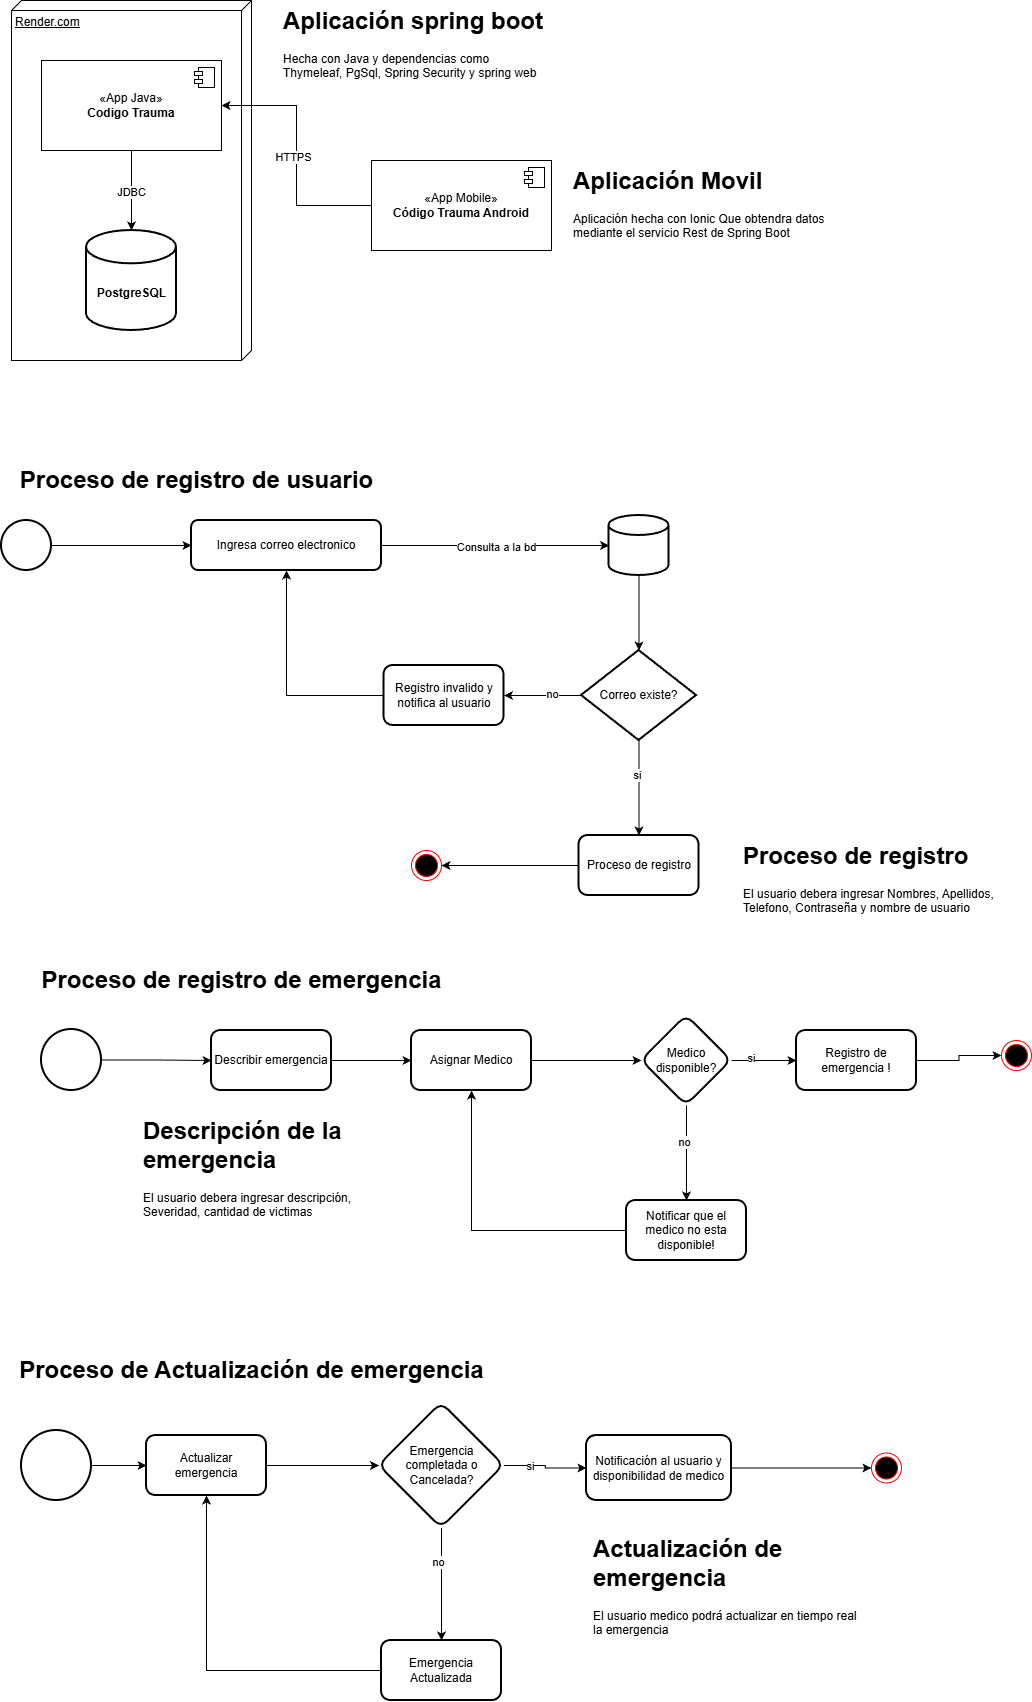

The diagram above was exported from draw.io. Its source (the exported page's mxGraphModel, read from the mxfile embedded in the PNG):
<mxGraphModel dx="1042" dy="567" grid="1" gridSize="10" guides="1" tooltips="1" connect="1" arrows="1" fold="1" page="1" pageScale="1" pageWidth="827" pageHeight="1169" math="0" shadow="0">
  <root>
    <mxCell id="0" />
    <mxCell id="1" parent="0" />
    <mxCell id="GIMH-uNRlHoq1V5H2GV_-1" value="Render.com" style="verticalAlign=top;align=left;spacingTop=8;spacingLeft=2;spacingRight=12;shape=cube;size=10;direction=south;fontStyle=4;html=1;whiteSpace=wrap;" vertex="1" parent="1">
      <mxGeometry x="40" y="40" width="240" height="360" as="geometry" />
    </mxCell>
    <mxCell id="GIMH-uNRlHoq1V5H2GV_-12" style="edgeStyle=orthogonalEdgeStyle;rounded=0;orthogonalLoop=1;jettySize=auto;html=1;" edge="1" parent="1" source="GIMH-uNRlHoq1V5H2GV_-3" target="GIMH-uNRlHoq1V5H2GV_-10">
      <mxGeometry relative="1" as="geometry" />
    </mxCell>
    <mxCell id="GIMH-uNRlHoq1V5H2GV_-13" value="JDBC" style="edgeLabel;html=1;align=center;verticalAlign=middle;resizable=0;points=[];" vertex="1" connectable="0" parent="GIMH-uNRlHoq1V5H2GV_-12">
      <mxGeometry x="0.03" y="-1" relative="1" as="geometry">
        <mxPoint as="offset" />
      </mxGeometry>
    </mxCell>
    <mxCell id="GIMH-uNRlHoq1V5H2GV_-3" value="«App Java»&lt;br&gt;&lt;b&gt;Codigo Trauma&lt;/b&gt;" style="html=1;dropTarget=0;whiteSpace=wrap;" vertex="1" parent="1">
      <mxGeometry x="70" y="100" width="180" height="90" as="geometry" />
    </mxCell>
    <mxCell id="GIMH-uNRlHoq1V5H2GV_-4" value="" style="shape=module;jettyWidth=8;jettyHeight=4;" vertex="1" parent="GIMH-uNRlHoq1V5H2GV_-3">
      <mxGeometry x="1" width="20" height="20" relative="1" as="geometry">
        <mxPoint x="-27" y="7" as="offset" />
      </mxGeometry>
    </mxCell>
    <mxCell id="GIMH-uNRlHoq1V5H2GV_-5" value="&lt;h1 style=&quot;margin-top: 0px;&quot;&gt;Aplicación spring boot&lt;/h1&gt;&lt;p&gt;Hecha con Java y dependencias como Thymeleaf, PgSql, Spring Security y spring web&lt;/p&gt;" style="text;html=1;whiteSpace=wrap;overflow=hidden;rounded=0;" vertex="1" parent="1">
      <mxGeometry x="310" y="40" width="270" height="120" as="geometry" />
    </mxCell>
    <mxCell id="GIMH-uNRlHoq1V5H2GV_-10" value="" style="strokeWidth=2;html=1;shape=mxgraph.flowchart.database;whiteSpace=wrap;" vertex="1" parent="1">
      <mxGeometry x="115" y="270" width="90" height="100" as="geometry" />
    </mxCell>
    <mxCell id="GIMH-uNRlHoq1V5H2GV_-11" value="PostgreSQL" style="text;align=center;fontStyle=1;verticalAlign=middle;spacingLeft=3;spacingRight=3;strokeColor=none;rotatable=0;points=[[0,0.5],[1,0.5]];portConstraint=eastwest;html=1;" vertex="1" parent="1">
      <mxGeometry x="120" y="320" width="80" height="26" as="geometry" />
    </mxCell>
    <mxCell id="GIMH-uNRlHoq1V5H2GV_-16" style="edgeStyle=orthogonalEdgeStyle;rounded=0;orthogonalLoop=1;jettySize=auto;html=1;entryX=1;entryY=0.5;entryDx=0;entryDy=0;" edge="1" parent="1" source="GIMH-uNRlHoq1V5H2GV_-14" target="GIMH-uNRlHoq1V5H2GV_-3">
      <mxGeometry relative="1" as="geometry" />
    </mxCell>
    <mxCell id="GIMH-uNRlHoq1V5H2GV_-17" value="HTTPS" style="edgeLabel;html=1;align=center;verticalAlign=middle;resizable=0;points=[];" vertex="1" connectable="0" parent="GIMH-uNRlHoq1V5H2GV_-16">
      <mxGeometry x="-0.0096" y="4" relative="1" as="geometry">
        <mxPoint as="offset" />
      </mxGeometry>
    </mxCell>
    <mxCell id="GIMH-uNRlHoq1V5H2GV_-14" value="«App Mobile»&lt;br&gt;&lt;b&gt;Código Trauma Android&lt;/b&gt;" style="html=1;dropTarget=0;whiteSpace=wrap;" vertex="1" parent="1">
      <mxGeometry x="400" y="200" width="180" height="90" as="geometry" />
    </mxCell>
    <mxCell id="GIMH-uNRlHoq1V5H2GV_-15" value="" style="shape=module;jettyWidth=8;jettyHeight=4;" vertex="1" parent="GIMH-uNRlHoq1V5H2GV_-14">
      <mxGeometry x="1" width="20" height="20" relative="1" as="geometry">
        <mxPoint x="-27" y="7" as="offset" />
      </mxGeometry>
    </mxCell>
    <mxCell id="GIMH-uNRlHoq1V5H2GV_-18" value="&lt;h1 style=&quot;margin-top: 0px;&quot;&gt;Aplicación Movil&lt;/h1&gt;&lt;p&gt;Aplicación hecha con Ionic Que obtendra datos mediante el servicio Rest de Spring Boot&lt;/p&gt;" style="text;html=1;whiteSpace=wrap;overflow=hidden;rounded=0;" vertex="1" parent="1">
      <mxGeometry x="600" y="200" width="270" height="120" as="geometry" />
    </mxCell>
    <mxCell id="GIMH-uNRlHoq1V5H2GV_-22" style="edgeStyle=orthogonalEdgeStyle;rounded=0;orthogonalLoop=1;jettySize=auto;html=1;entryX=0;entryY=0.5;entryDx=0;entryDy=0;" edge="1" parent="1" source="GIMH-uNRlHoq1V5H2GV_-19" target="GIMH-uNRlHoq1V5H2GV_-21">
      <mxGeometry relative="1" as="geometry" />
    </mxCell>
    <mxCell id="GIMH-uNRlHoq1V5H2GV_-19" value="" style="strokeWidth=2;html=1;shape=mxgraph.flowchart.start_2;whiteSpace=wrap;" vertex="1" parent="1">
      <mxGeometry x="30" y="560" width="50" height="50" as="geometry" />
    </mxCell>
    <mxCell id="GIMH-uNRlHoq1V5H2GV_-20" value="Proceso de registro de usuario" style="text;strokeColor=none;fillColor=none;html=1;fontSize=24;fontStyle=1;verticalAlign=middle;align=center;" vertex="1" parent="1">
      <mxGeometry x="40" y="500" width="370" height="40" as="geometry" />
    </mxCell>
    <mxCell id="GIMH-uNRlHoq1V5H2GV_-25" style="edgeStyle=orthogonalEdgeStyle;rounded=0;orthogonalLoop=1;jettySize=auto;html=1;" edge="1" parent="1" source="GIMH-uNRlHoq1V5H2GV_-21" target="GIMH-uNRlHoq1V5H2GV_-24">
      <mxGeometry relative="1" as="geometry" />
    </mxCell>
    <mxCell id="GIMH-uNRlHoq1V5H2GV_-26" value="Consulta a la bd" style="edgeLabel;html=1;align=center;verticalAlign=middle;resizable=0;points=[];" vertex="1" connectable="0" parent="GIMH-uNRlHoq1V5H2GV_-25">
      <mxGeometry x="0.0057" y="-1" relative="1" as="geometry">
        <mxPoint as="offset" />
      </mxGeometry>
    </mxCell>
    <mxCell id="GIMH-uNRlHoq1V5H2GV_-21" value="Ingresa correo electronico" style="rounded=1;whiteSpace=wrap;html=1;absoluteArcSize=1;arcSize=14;strokeWidth=2;" vertex="1" parent="1">
      <mxGeometry x="220" y="560" width="190" height="50" as="geometry" />
    </mxCell>
    <mxCell id="GIMH-uNRlHoq1V5H2GV_-24" value="" style="strokeWidth=2;html=1;shape=mxgraph.flowchart.database;whiteSpace=wrap;" vertex="1" parent="1">
      <mxGeometry x="637.5" y="555" width="60" height="60" as="geometry" />
    </mxCell>
    <mxCell id="GIMH-uNRlHoq1V5H2GV_-30" value="" style="edgeStyle=orthogonalEdgeStyle;rounded=0;orthogonalLoop=1;jettySize=auto;html=1;" edge="1" parent="1" source="GIMH-uNRlHoq1V5H2GV_-27" target="GIMH-uNRlHoq1V5H2GV_-29">
      <mxGeometry relative="1" as="geometry" />
    </mxCell>
    <mxCell id="GIMH-uNRlHoq1V5H2GV_-31" value="no" style="edgeLabel;html=1;align=center;verticalAlign=middle;resizable=0;points=[];" vertex="1" connectable="0" parent="GIMH-uNRlHoq1V5H2GV_-30">
      <mxGeometry x="-0.2361" y="-2" relative="1" as="geometry">
        <mxPoint as="offset" />
      </mxGeometry>
    </mxCell>
    <mxCell id="GIMH-uNRlHoq1V5H2GV_-33" value="" style="edgeStyle=orthogonalEdgeStyle;rounded=0;orthogonalLoop=1;jettySize=auto;html=1;" edge="1" parent="1" source="GIMH-uNRlHoq1V5H2GV_-27" target="GIMH-uNRlHoq1V5H2GV_-32">
      <mxGeometry relative="1" as="geometry" />
    </mxCell>
    <mxCell id="GIMH-uNRlHoq1V5H2GV_-34" value="si" style="edgeLabel;html=1;align=center;verticalAlign=middle;resizable=0;points=[];" vertex="1" connectable="0" parent="GIMH-uNRlHoq1V5H2GV_-33">
      <mxGeometry x="-0.28" y="-2" relative="1" as="geometry">
        <mxPoint as="offset" />
      </mxGeometry>
    </mxCell>
    <mxCell id="GIMH-uNRlHoq1V5H2GV_-27" value="Correo existe?" style="strokeWidth=2;html=1;shape=mxgraph.flowchart.decision;whiteSpace=wrap;" vertex="1" parent="1">
      <mxGeometry x="610" y="690" width="115" height="90" as="geometry" />
    </mxCell>
    <mxCell id="GIMH-uNRlHoq1V5H2GV_-28" style="edgeStyle=orthogonalEdgeStyle;rounded=0;orthogonalLoop=1;jettySize=auto;html=1;entryX=0.5;entryY=0;entryDx=0;entryDy=0;entryPerimeter=0;" edge="1" parent="1" source="GIMH-uNRlHoq1V5H2GV_-24" target="GIMH-uNRlHoq1V5H2GV_-27">
      <mxGeometry relative="1" as="geometry" />
    </mxCell>
    <mxCell id="GIMH-uNRlHoq1V5H2GV_-54" style="edgeStyle=orthogonalEdgeStyle;rounded=0;orthogonalLoop=1;jettySize=auto;html=1;exitX=0;exitY=0.5;exitDx=0;exitDy=0;entryX=0.5;entryY=1;entryDx=0;entryDy=0;" edge="1" parent="1" source="GIMH-uNRlHoq1V5H2GV_-29" target="GIMH-uNRlHoq1V5H2GV_-21">
      <mxGeometry relative="1" as="geometry" />
    </mxCell>
    <mxCell id="GIMH-uNRlHoq1V5H2GV_-29" value="Registro invalido y notifica al usuario" style="rounded=1;whiteSpace=wrap;html=1;strokeWidth=2;" vertex="1" parent="1">
      <mxGeometry x="412.5" y="705" width="120" height="60" as="geometry" />
    </mxCell>
    <mxCell id="GIMH-uNRlHoq1V5H2GV_-55" style="edgeStyle=orthogonalEdgeStyle;rounded=0;orthogonalLoop=1;jettySize=auto;html=1;exitX=0;exitY=0.5;exitDx=0;exitDy=0;entryX=1;entryY=0.5;entryDx=0;entryDy=0;" edge="1" parent="1" source="GIMH-uNRlHoq1V5H2GV_-32" target="GIMH-uNRlHoq1V5H2GV_-53">
      <mxGeometry relative="1" as="geometry" />
    </mxCell>
    <mxCell id="GIMH-uNRlHoq1V5H2GV_-32" value="Proceso de registro" style="rounded=1;whiteSpace=wrap;html=1;strokeWidth=2;" vertex="1" parent="1">
      <mxGeometry x="607.5" y="875" width="120" height="60" as="geometry" />
    </mxCell>
    <mxCell id="GIMH-uNRlHoq1V5H2GV_-36" value="&lt;h1 style=&quot;margin-top: 0px;&quot;&gt;Proceso de registro&lt;/h1&gt;&lt;p&gt;El usuario debera ingresar Nombres, Apellidos, Telefono, Contraseña y nombre de usuario&lt;/p&gt;" style="text;html=1;whiteSpace=wrap;overflow=hidden;rounded=0;" vertex="1" parent="1">
      <mxGeometry x="770" y="875" width="270" height="120" as="geometry" />
    </mxCell>
    <mxCell id="GIMH-uNRlHoq1V5H2GV_-37" value="Proceso de registro de emergencia" style="text;strokeColor=none;fillColor=none;html=1;fontSize=24;fontStyle=1;verticalAlign=middle;align=center;" vertex="1" parent="1">
      <mxGeometry x="40" y="1000" width="460" height="40" as="geometry" />
    </mxCell>
    <mxCell id="GIMH-uNRlHoq1V5H2GV_-41" value="" style="edgeStyle=orthogonalEdgeStyle;rounded=0;orthogonalLoop=1;jettySize=auto;html=1;" edge="1" parent="1" source="GIMH-uNRlHoq1V5H2GV_-39" target="GIMH-uNRlHoq1V5H2GV_-40">
      <mxGeometry relative="1" as="geometry" />
    </mxCell>
    <mxCell id="GIMH-uNRlHoq1V5H2GV_-39" value="" style="strokeWidth=2;html=1;shape=mxgraph.flowchart.start_2;whiteSpace=wrap;" vertex="1" parent="1">
      <mxGeometry x="70" y="1069" width="60" height="61" as="geometry" />
    </mxCell>
    <mxCell id="GIMH-uNRlHoq1V5H2GV_-43" value="" style="edgeStyle=orthogonalEdgeStyle;rounded=0;orthogonalLoop=1;jettySize=auto;html=1;" edge="1" parent="1" source="GIMH-uNRlHoq1V5H2GV_-40" target="GIMH-uNRlHoq1V5H2GV_-42">
      <mxGeometry relative="1" as="geometry" />
    </mxCell>
    <mxCell id="GIMH-uNRlHoq1V5H2GV_-40" value="Describir emergencia" style="rounded=1;whiteSpace=wrap;html=1;strokeWidth=2;" vertex="1" parent="1">
      <mxGeometry x="240" y="1070" width="120" height="60" as="geometry" />
    </mxCell>
    <mxCell id="GIMH-uNRlHoq1V5H2GV_-45" value="" style="edgeStyle=orthogonalEdgeStyle;rounded=0;orthogonalLoop=1;jettySize=auto;html=1;" edge="1" parent="1" source="GIMH-uNRlHoq1V5H2GV_-42" target="GIMH-uNRlHoq1V5H2GV_-44">
      <mxGeometry relative="1" as="geometry" />
    </mxCell>
    <mxCell id="GIMH-uNRlHoq1V5H2GV_-42" value="Asignar Medico" style="whiteSpace=wrap;html=1;rounded=1;strokeWidth=2;" vertex="1" parent="1">
      <mxGeometry x="440" y="1070" width="120" height="60" as="geometry" />
    </mxCell>
    <mxCell id="GIMH-uNRlHoq1V5H2GV_-47" value="" style="edgeStyle=orthogonalEdgeStyle;rounded=0;orthogonalLoop=1;jettySize=auto;html=1;" edge="1" parent="1" source="GIMH-uNRlHoq1V5H2GV_-44" target="GIMH-uNRlHoq1V5H2GV_-46">
      <mxGeometry relative="1" as="geometry" />
    </mxCell>
    <mxCell id="GIMH-uNRlHoq1V5H2GV_-48" value="si" style="edgeLabel;html=1;align=center;verticalAlign=middle;resizable=0;points=[];" vertex="1" connectable="0" parent="GIMH-uNRlHoq1V5H2GV_-47">
      <mxGeometry x="-0.4031" y="3" relative="1" as="geometry">
        <mxPoint as="offset" />
      </mxGeometry>
    </mxCell>
    <mxCell id="GIMH-uNRlHoq1V5H2GV_-50" value="" style="edgeStyle=orthogonalEdgeStyle;rounded=0;orthogonalLoop=1;jettySize=auto;html=1;" edge="1" parent="1" source="GIMH-uNRlHoq1V5H2GV_-44" target="GIMH-uNRlHoq1V5H2GV_-49">
      <mxGeometry relative="1" as="geometry" />
    </mxCell>
    <mxCell id="GIMH-uNRlHoq1V5H2GV_-51" value="no" style="edgeLabel;html=1;align=center;verticalAlign=middle;resizable=0;points=[];" vertex="1" connectable="0" parent="GIMH-uNRlHoq1V5H2GV_-50">
      <mxGeometry x="-0.2379" y="-3" relative="1" as="geometry">
        <mxPoint as="offset" />
      </mxGeometry>
    </mxCell>
    <mxCell id="GIMH-uNRlHoq1V5H2GV_-44" value="Medico disponible?" style="rhombus;whiteSpace=wrap;html=1;rounded=1;strokeWidth=2;" vertex="1" parent="1">
      <mxGeometry x="670" y="1055" width="90" height="90" as="geometry" />
    </mxCell>
    <mxCell id="GIMH-uNRlHoq1V5H2GV_-57" style="edgeStyle=orthogonalEdgeStyle;rounded=0;orthogonalLoop=1;jettySize=auto;html=1;exitX=1;exitY=0.5;exitDx=0;exitDy=0;" edge="1" parent="1" source="GIMH-uNRlHoq1V5H2GV_-46" target="GIMH-uNRlHoq1V5H2GV_-56">
      <mxGeometry relative="1" as="geometry" />
    </mxCell>
    <mxCell id="GIMH-uNRlHoq1V5H2GV_-46" value="Registro de emergencia !" style="whiteSpace=wrap;html=1;rounded=1;strokeWidth=2;" vertex="1" parent="1">
      <mxGeometry x="825" y="1070" width="120" height="60" as="geometry" />
    </mxCell>
    <mxCell id="GIMH-uNRlHoq1V5H2GV_-52" style="edgeStyle=orthogonalEdgeStyle;rounded=0;orthogonalLoop=1;jettySize=auto;html=1;entryX=0.5;entryY=1;entryDx=0;entryDy=0;" edge="1" parent="1" source="GIMH-uNRlHoq1V5H2GV_-49" target="GIMH-uNRlHoq1V5H2GV_-42">
      <mxGeometry relative="1" as="geometry" />
    </mxCell>
    <mxCell id="GIMH-uNRlHoq1V5H2GV_-49" value="Notificar que el medico no esta disponible!" style="whiteSpace=wrap;html=1;rounded=1;strokeWidth=2;" vertex="1" parent="1">
      <mxGeometry x="655" y="1240" width="120" height="60" as="geometry" />
    </mxCell>
    <mxCell id="GIMH-uNRlHoq1V5H2GV_-53" value="" style="ellipse;html=1;shape=endState;fillColor=#000000;strokeColor=#ff0000;" vertex="1" parent="1">
      <mxGeometry x="440" y="890" width="30" height="30" as="geometry" />
    </mxCell>
    <mxCell id="GIMH-uNRlHoq1V5H2GV_-56" value="" style="ellipse;html=1;shape=endState;fillColor=#000000;strokeColor=#ff0000;" vertex="1" parent="1">
      <mxGeometry x="1030" y="1080" width="30" height="30" as="geometry" />
    </mxCell>
    <mxCell id="GIMH-uNRlHoq1V5H2GV_-58" value="&lt;h1 style=&quot;margin-top: 0px;&quot;&gt;Descripción de la emergencia&lt;/h1&gt;&lt;p&gt;El usuario debera ingresar descripción, Severidad, cantidad de victimas&lt;/p&gt;" style="text;html=1;whiteSpace=wrap;overflow=hidden;rounded=0;" vertex="1" parent="1">
      <mxGeometry x="170" y="1150" width="270" height="120" as="geometry" />
    </mxCell>
    <mxCell id="GIMH-uNRlHoq1V5H2GV_-59" value="Proceso de Actualización de emergencia" style="text;strokeColor=none;fillColor=none;html=1;fontSize=24;fontStyle=1;verticalAlign=middle;align=center;" vertex="1" parent="1">
      <mxGeometry x="50" y="1390" width="460" height="40" as="geometry" />
    </mxCell>
    <mxCell id="GIMH-uNRlHoq1V5H2GV_-63" value="" style="edgeStyle=orthogonalEdgeStyle;rounded=0;orthogonalLoop=1;jettySize=auto;html=1;" edge="1" parent="1" source="GIMH-uNRlHoq1V5H2GV_-61" target="GIMH-uNRlHoq1V5H2GV_-62">
      <mxGeometry relative="1" as="geometry" />
    </mxCell>
    <mxCell id="GIMH-uNRlHoq1V5H2GV_-61" value="" style="strokeWidth=2;html=1;shape=mxgraph.flowchart.start_2;whiteSpace=wrap;" vertex="1" parent="1">
      <mxGeometry x="50" y="1470" width="70" height="70" as="geometry" />
    </mxCell>
    <mxCell id="GIMH-uNRlHoq1V5H2GV_-65" value="" style="edgeStyle=orthogonalEdgeStyle;rounded=0;orthogonalLoop=1;jettySize=auto;html=1;" edge="1" parent="1" source="GIMH-uNRlHoq1V5H2GV_-62" target="GIMH-uNRlHoq1V5H2GV_-64">
      <mxGeometry relative="1" as="geometry" />
    </mxCell>
    <mxCell id="GIMH-uNRlHoq1V5H2GV_-62" value="Actualizar emergencia" style="rounded=1;whiteSpace=wrap;html=1;strokeWidth=2;" vertex="1" parent="1">
      <mxGeometry x="175" y="1475" width="120" height="60" as="geometry" />
    </mxCell>
    <mxCell id="GIMH-uNRlHoq1V5H2GV_-67" value="" style="edgeStyle=orthogonalEdgeStyle;rounded=0;orthogonalLoop=1;jettySize=auto;html=1;" edge="1" parent="1" source="GIMH-uNRlHoq1V5H2GV_-64" target="GIMH-uNRlHoq1V5H2GV_-66">
      <mxGeometry relative="1" as="geometry" />
    </mxCell>
    <mxCell id="GIMH-uNRlHoq1V5H2GV_-68" value="si" style="edgeLabel;html=1;align=center;verticalAlign=middle;resizable=0;points=[];" vertex="1" connectable="0" parent="GIMH-uNRlHoq1V5H2GV_-67">
      <mxGeometry x="-0.3964" relative="1" as="geometry">
        <mxPoint as="offset" />
      </mxGeometry>
    </mxCell>
    <mxCell id="GIMH-uNRlHoq1V5H2GV_-70" value="" style="edgeStyle=orthogonalEdgeStyle;rounded=0;orthogonalLoop=1;jettySize=auto;html=1;" edge="1" parent="1" source="GIMH-uNRlHoq1V5H2GV_-64" target="GIMH-uNRlHoq1V5H2GV_-69">
      <mxGeometry relative="1" as="geometry" />
    </mxCell>
    <mxCell id="GIMH-uNRlHoq1V5H2GV_-71" value="no" style="edgeLabel;html=1;align=center;verticalAlign=middle;resizable=0;points=[];" vertex="1" connectable="0" parent="GIMH-uNRlHoq1V5H2GV_-70">
      <mxGeometry x="-0.4009" y="-4" relative="1" as="geometry">
        <mxPoint as="offset" />
      </mxGeometry>
    </mxCell>
    <mxCell id="GIMH-uNRlHoq1V5H2GV_-64" value="Emergencia completada o Cancelada?" style="rhombus;whiteSpace=wrap;html=1;rounded=1;strokeWidth=2;" vertex="1" parent="1">
      <mxGeometry x="407.5" y="1442.5" width="125" height="125" as="geometry" />
    </mxCell>
    <mxCell id="GIMH-uNRlHoq1V5H2GV_-75" style="edgeStyle=orthogonalEdgeStyle;rounded=0;orthogonalLoop=1;jettySize=auto;html=1;exitX=1;exitY=0.5;exitDx=0;exitDy=0;entryX=0;entryY=0.5;entryDx=0;entryDy=0;" edge="1" parent="1" source="GIMH-uNRlHoq1V5H2GV_-66" target="GIMH-uNRlHoq1V5H2GV_-74">
      <mxGeometry relative="1" as="geometry" />
    </mxCell>
    <mxCell id="GIMH-uNRlHoq1V5H2GV_-66" value="Notificación al usuario y disponibilidad de medico" style="whiteSpace=wrap;html=1;rounded=1;strokeWidth=2;" vertex="1" parent="1">
      <mxGeometry x="615" y="1475" width="145" height="65" as="geometry" />
    </mxCell>
    <mxCell id="GIMH-uNRlHoq1V5H2GV_-72" style="edgeStyle=orthogonalEdgeStyle;rounded=0;orthogonalLoop=1;jettySize=auto;html=1;exitX=0;exitY=0.5;exitDx=0;exitDy=0;entryX=0.5;entryY=1;entryDx=0;entryDy=0;" edge="1" parent="1" source="GIMH-uNRlHoq1V5H2GV_-69" target="GIMH-uNRlHoq1V5H2GV_-62">
      <mxGeometry relative="1" as="geometry" />
    </mxCell>
    <mxCell id="GIMH-uNRlHoq1V5H2GV_-69" value="Emergencia Actualizada" style="whiteSpace=wrap;html=1;rounded=1;strokeWidth=2;" vertex="1" parent="1">
      <mxGeometry x="410" y="1680" width="120" height="60" as="geometry" />
    </mxCell>
    <mxCell id="GIMH-uNRlHoq1V5H2GV_-74" value="" style="ellipse;html=1;shape=endState;fillColor=#000000;strokeColor=#ff0000;" vertex="1" parent="1">
      <mxGeometry x="900" y="1492.5" width="30" height="30" as="geometry" />
    </mxCell>
    <mxCell id="GIMH-uNRlHoq1V5H2GV_-76" value="&lt;h1 style=&quot;margin-top: 0px;&quot;&gt;Actualización de emergencia&lt;/h1&gt;&lt;p&gt;El usuario medico podrá actualizar en tiempo real la emergencia&lt;/p&gt;" style="text;html=1;whiteSpace=wrap;overflow=hidden;rounded=0;" vertex="1" parent="1">
      <mxGeometry x="620" y="1567.5" width="270" height="120" as="geometry" />
    </mxCell>
  </root>
</mxGraphModel>